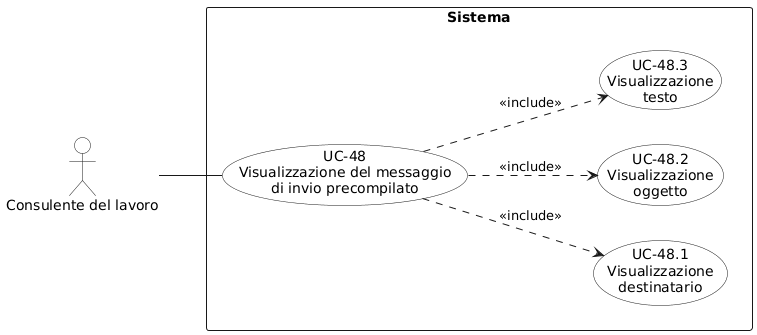

The diagram above was rendered by PlantUML. Its source (embedded in the PNG):
@startuml
left to right direction
skinparam packageStyle rectangle
skinparam usecaseBackgroundColor White
skinparam actorBackgroundColor White

actor "Consulente del lavoro" as consulente

rectangle "Sistema" {
  usecase "UC-48\nVisualizzazione del messaggio\ndi invio precompilato" as uc48
  
  together {
    usecase "UC-48.1\nVisualizzazione\ndestinatario" as uc48_1
    usecase "UC-48.2\nVisualizzazione\noggetto" as uc48_2
    usecase "UC-48.3\nVisualizzazione\ntesto" as uc48_3
  }
}

consulente -- uc48

uc48 ..> uc48_1 : <<include>>
uc48 ..> uc48_2 : <<include>>
uc48 ..> uc48_3 : <<include>>
@enduml